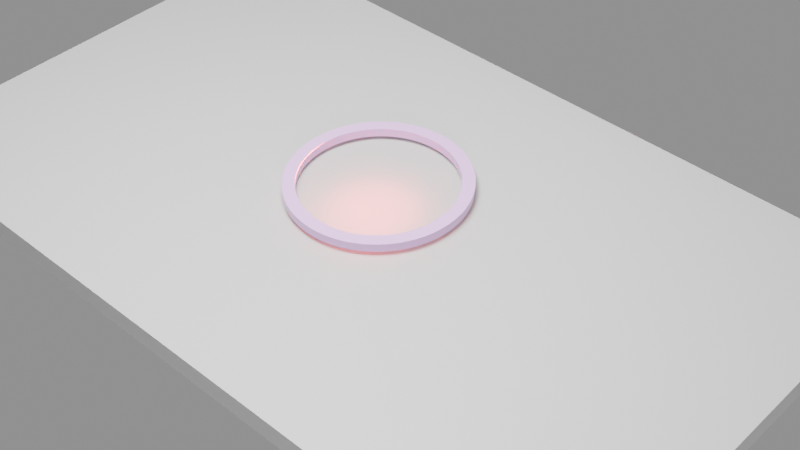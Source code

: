# Source: Anneal_Free_Quartz.blend  (saved by Blender 4.3.34; exported with 4.5.12 LTS)
import bpy
from mathutils import Matrix  # noqa: F401  (used for matrix-valued properties, if any)

bpy.ops.wm.read_factory_settings(use_empty=True)
scene = bpy.context.scene
scene.name = 'Scene'

# ---- collections
col_photonics = bpy.data.collections.new('Photonics'); scene.collection.children.link(col_photonics)
col_electronics = bpy.data.collections.new('Electronics'); scene.collection.children.link(col_electronics)
col_light = bpy.data.collections.new('Light'); scene.collection.children.link(col_light)
col_useless = bpy.data.collections.new('Useless'); scene.collection.children.link(col_useless)
col_useless.hide_render = True

# ---- materials (node trees are filled in below, after node groups)
mat_material = bpy.data.materials.new('Material')
mat_core = bpy.data.materials.new('Core')
mat_sio2 = bpy.data.materials.new('sio2')
mat_cladding = bpy.data.materials.new('Cladding')

# ---- material node trees
mat_material.use_nodes = True; mat_material.node_tree.nodes.clear()
_N = mat_material.node_tree.nodes; _L = mat_material.node_tree.links
n0 = _N.new('ShaderNodeBsdfPrincipled'); n0.name = 'Principled BSDF'; n0.location = (10, 300)
n0.inputs[0].default_value = (0.4932, 0.4932, 0.4932, 1.0)
n0.inputs[4].default_value = 0.7717
n1 = _N.new('ShaderNodeOutputMaterial'); n1.name = 'Material Output'; n1.location = (300, 300)
_L.new(n0.outputs[0], n1.inputs[0])
n1.is_active_output = True
mat_core.use_nodes = True; mat_core.node_tree.nodes.clear()
_N = mat_core.node_tree.nodes; _L = mat_core.node_tree.links
n0 = _N.new('ShaderNodeOutputMaterial'); n0.name = 'Material Output'; n0.location = (300, 300)
n1 = _N.new('ShaderNodeBsdfPrincipled'); n1.name = 'Principled BSDF'; n1.location = (10, 300)
n1.inputs[0].default_value = (0.6071, 0.3206, 0.6698, 1.0)
n1.inputs[2].default_value = 0.03804
_L.new(n1.outputs[0], n0.inputs[0])
n0.is_active_output = True
mat_sio2.use_nodes = True; mat_sio2.node_tree.nodes.clear()
_N = mat_sio2.node_tree.nodes; _L = mat_sio2.node_tree.links
n0 = _N.new('ShaderNodeOutputMaterial'); n0.name = 'Material Output'; n0.location = (287, 224)
n1 = _N.new('ShaderNodeBsdfAnisotropic'); n1.name = 'Glossy BSDF'; n1.location = (-24, 169)
n1.inputs[0].default_value = (0.5066, 0.6125, 0.9502, 1.0)
n1.inputs[1].default_value = 0.8
n1.inputs[2].default_value = -0.5
_L.new(n1.outputs[0], n0.inputs[0])
n0.is_active_output = True
mat_cladding.use_nodes = True; mat_cladding.node_tree.nodes.clear()
_N = mat_cladding.node_tree.nodes; _L = mat_cladding.node_tree.links
n0 = _N.new('ShaderNodeBsdfPrincipled'); n0.name = 'Principled BSDF'; n0.location = (10, 300)
n0.inputs[0].default_value = (0.5602, 0.8074, 0.8509, 1.0)
n0.inputs[1].default_value = 0.03261
n0.inputs[2].default_value = 1.0
n0.inputs[3].default_value = 1.6
n0.inputs[4].default_value = 0.5
n0.inputs[22].default_value = (0.9698, 0.8803, 1.0, 1.0)
n1 = _N.new('ShaderNodeOutputMaterial'); n1.name = 'Material Output'; n1.location = (300, 300)
n2 = _N.new('ShaderNodeUVMap'); n2.name = 'UV Map'; n2.location = (-190, 132)
_L.new(n0.outputs[0], n1.inputs[0])
_L.new(n2.outputs[0], n0.inputs[5])
n1.is_active_output = True

# ---- world
world_world = bpy.data.worlds.new('World'); scene.world = world_world
world_world.use_nodes = True; world_world.node_tree.nodes.clear()
_N = world_world.node_tree.nodes; _L = world_world.node_tree.links
n0 = _N.new('ShaderNodeOutputWorld'); n0.name = 'World Output'; n0.location = (279, 200)
n1 = _N.new('ShaderNodeBsdfPrincipled'); n1.name = 'Principled BSDF'; n1.location = (-142, 191)
n1.inputs[0].default_value = (1.0, 1.0, 1.0, 1.0)
n1.inputs[28].default_value = 0.3
_L.new(n1.outputs[0], n0.inputs[0])
n0.is_active_output = True
world_world.color = (0.05088, 0.05088, 0.05088)
world_world.sun_shadow_jitter_overblur = 0.0

# ---- cameras
cam_camera = bpy.data.cameras.new('Camera')
cam_camera.clip_end = 100.0
cam_camera.lens = 110.0
cam_camera.ortho_scale = 7.314
cam_camera.shift_x = -0.04
cam_camera.shift_y = -0.07
cam_camera_001 = bpy.data.cameras.new('Camera.001')
cam_camera_001.clip_end = 100.0
cam_camera_001.lens = 63.03
cam_camera_001.ortho_scale = 7.314
cam_camera_001.shift_x = -0.04
cam_camera_001.shift_y = 0.01

# ---- lights
light_light_002 = bpy.data.lights.new('Light.002', 'SPOT')
light_light_002.energy = 2000.0
light_light_002.shadow_soft_size = 4.126
light_light_002.spot_blend = 0.0
light_light_002.spot_size = 1.465
light_light_002.use_soft_falloff = False
light_light_008 = bpy.data.lights.new('Light.008', 'SPOT')
light_light_008.color = (1.0, 0.03212, 0.0613)
light_light_008.energy = 8000.0
light_light_008.spot_blend = 0.0
light_light_008.spot_size = 2.332
light_light_008.use_soft_falloff = False
light_light_005 = bpy.data.lights.new('Light.005', 'SPOT')
light_light_005.energy = 5000.0
light_light_005.shadow_soft_size = 1.172
light_light_005.spot_blend = 0.0
light_light_005.spot_size = 1.152
light_light_005.use_soft_falloff = False
light_light_007 = bpy.data.lights.new('Light.007', 'SPOT')
light_light_007.energy = 7000.0
light_light_007.shadow_soft_size = 1.868
light_light_007.spot_blend = 0.0
light_light_007.spot_size = 2.367
light_light_007.use_soft_falloff = False
light_light_009 = bpy.data.lights.new('Light.009', 'SPOT')
light_light_009.energy = 7000.0
light_light_009.shadow_soft_size = 1.868
light_light_009.spot_blend = 0.0
light_light_009.spot_size = 2.367
light_light_009.use_soft_falloff = False
light_light_001 = bpy.data.lights.new('Light.001', 'SPOT')
light_light_001.energy = 2000.0
light_light_001.shadow_soft_size = 0.6348
light_light_001.spot_size = 1.18

# ---- meshes
me_plane = bpy.data.meshes.new('Plane')
me_plane.from_pydata([(-1.0, -1.0, 0.0), (1.0, -1.0, 0.0), (-1.0, 1.0, 0.0), (1.0, 1.0, 0.0), (-1.0, -1.0, 15.43), (1.0, -1.0, 15.43), (-1.0, 1.0, 15.43), (1.0, 1.0, 15.43)], [], [(0, 2, 3, 1), (4, 5, 7, 6), (1, 3, 7, 5), (2, 0, 4, 6), (3, 2, 6, 7), (0, 1, 5, 4)])
_uv = me_plane.uv_layers.new(name='UVMap')
_uv.uv.foreach_set('vector', [0.0, 0.0, 0.0, 1.0, 1.0, 1.0, 1.0, 0.0, 0.0, 0.0, 1.0, 0.0, 1.0, 1.0, 0.0, 1.0, 1.0, 0.0, 1.0, 1.0, 1.0, 1.0, 1.0, 0.0, 0.0, 1.0, 0.0, 0.0, 0.0, 0.0, 0.0, 1.0, 1.0, 1.0, 0.0, 1.0, 0.0, 1.0, 1.0, 1.0, 0.0, 0.0, 1.0, 0.0, 1.0, 0.0, 0.0, 0.0])
me_plane.materials.append(mat_material)
me_plane.auto_texspace = False
me_plane.update()
me_plane_002 = bpy.data.meshes.new('Plane.002')
me_plane_002.from_pydata([(-1.0, -1.0, 0.0), (1.0, -1.0, 0.0), (-1.0, 1.0, 0.0), (1.0, 1.0, 0.0), (-1.0, -1.0, 15.43), (1.0, -1.0, 15.43), (-1.0, 1.0, 15.43), (1.0, 1.0, 15.43)], [], [(0, 2, 3, 1), (4, 5, 7, 6), (1, 3, 7, 5), (2, 0, 4, 6), (3, 2, 6, 7), (0, 1, 5, 4)])
_uv = me_plane_002.uv_layers.new(name='UVMap')
_uv.uv.foreach_set('vector', [0.0, 0.0, 0.0, 1.0, 1.0, 1.0, 1.0, 0.0, 0.0, 0.0, 1.0, 0.0, 1.0, 1.0, 0.0, 1.0, 1.0, 0.0, 1.0, 1.0, 1.0, 1.0, 1.0, 0.0, 0.0, 1.0, 0.0, 0.0, 0.0, 0.0, 0.0, 1.0, 1.0, 1.0, 0.0, 1.0, 0.0, 1.0, 1.0, 1.0, 0.0, 0.0, 1.0, 0.0, 1.0, 0.0, 0.0, 0.0])
me_plane_002.materials.append(mat_core)
me_plane_002.auto_texspace = False
me_plane_002.update()
me_plane_001 = bpy.data.meshes.new('Plane.001')
me_plane_001.from_pydata([(-1.0, -1.0, 0.0), (1.0, -1.0, 0.0), (-1.0, 1.0, 0.0), (1.0, 1.0, 0.0), (-1.0, -1.0, 15.43), (1.0, -1.0, 15.43), (-1.0, 1.0, 15.43), (1.0, 1.0, 15.43)], [], [(0, 2, 3, 1), (4, 5, 7, 6), (1, 3, 7, 5), (2, 0, 4, 6), (3, 2, 6, 7), (0, 1, 5, 4)])
_uv = me_plane_001.uv_layers.new(name='UVMap')
_uv.uv.foreach_set('vector', [0.0, 0.0, 0.0, 1.0, 1.0, 1.0, 1.0, 0.0, 0.0, 0.0, 1.0, 0.0, 1.0, 1.0, 0.0, 1.0, 1.0, 0.0, 1.0, 1.0, 1.0, 1.0, 1.0, 0.0, 0.0, 1.0, 0.0, 0.0, 0.0, 0.0, 0.0, 1.0, 1.0, 1.0, 0.0, 1.0, 0.0, 1.0, 1.0, 1.0, 0.0, 0.0, 1.0, 0.0, 1.0, 0.0, 0.0, 0.0])
me_plane_001.materials.append(mat_cladding)
me_plane_001.auto_texspace = False
me_plane_001.update()

# ---- curves / text
cu_plane_002 = bpy.data.curves.new('Plane.002', 'CURVE')
cu_plane_002.dimensions = '3D'
_sp = cu_plane_002.splines.new('POLY'); _sp.points.add(3)
_sp.points.foreach_set('co', [-1.0, -1.0, 0.0, 0.0, 1.0, -1.0, 0.0, 0.0, 1.0, 1.0, 0.0, 0.0, -1.0, 1.0, 0.0, 0.0])
_sp.order_v = 0
_sp.resolution_v = 0
_sp.use_cyclic_u = True
_sp.use_endpoint_u = True
_sp.use_smooth = False
cu_plane_002.fill_mode = 'FULL'
cu_plane_003 = bpy.data.curves.new('Plane.003', 'CURVE')
cu_plane_003.dimensions = '3D'
_sp = cu_plane_003.splines.new('POLY'); _sp.points.add(3)
_sp.points.foreach_set('co', [-1.0, -1.0, 0.0, 0.0, 1.0, -1.0, 0.0, 0.0, 1.0, 1.0, 0.0, 0.0, -1.0, 1.0, 0.0, 0.0])
_sp.order_v = 0
_sp.resolution_v = 0
_sp.use_cyclic_u = True
_sp.use_endpoint_u = True
_sp.use_smooth = False
cu_plane_003.fill_mode = 'FULL'
cu_plane_004 = bpy.data.curves.new('Plane.004', 'CURVE')
cu_plane_004.dimensions = '3D'
_sp = cu_plane_004.splines.new('POLY'); _sp.points.add(3)
_sp.points.foreach_set('co', [-1.0, -1.0, 0.0, 0.0, 1.0, -1.0, 0.0, 0.0, 1.0, 1.0, 0.0, 0.0, -1.0, 1.0, 0.0, 0.0])
_sp.order_v = 0
_sp.resolution_v = 0
_sp.use_cyclic_u = True
_sp.use_endpoint_u = True
_sp.use_smooth = False
cu_plane_004.fill_mode = 'FULL'
cu_b_ziercircle_001 = bpy.data.curves.new('BézierCircle.001', 'CURVE')
cu_b_ziercircle_001.dimensions = '3D'
_sp = cu_b_ziercircle_001.splines.new('BEZIER'); _sp.bezier_points.add(3)
_sp.bezier_points.foreach_set('co', [-1.0, 0.0, 0.0, 0.0, 1.0, 0.0, 1.0, 0.0, 0.0, 0.0, -1.0, 0.0])
_sp.bezier_points.foreach_set('handle_left', [-1.0, -0.5521, 0.0, -0.5521, 1.0, 0.0, 1.0, 0.5521, 0.0, 0.5521, -1.0, 0.0])
_sp.bezier_points.foreach_set('handle_right', [-1.0, 0.5521, 0.0, 0.5521, 1.0, 0.0, 1.0, -0.5521, 0.0, -0.5521, -1.0, 0.0])
for _p, _l, _r in zip(_sp.bezier_points, ['AUTO', 'AUTO', 'AUTO', 'AUTO'], ['AUTO', 'AUTO', 'AUTO', 'AUTO']): _p.handle_left_type = _l; _p.handle_right_type = _r
_sp.order_u = 0
_sp.order_v = 0
_sp.resolution_u = 33
_sp.use_cyclic_u = True
_sp.use_smooth = False
cu_b_ziercircle_001.materials.append(mat_core)
cu_b_ziercircle_001.use_path = True
cu_b_ziercircle_001.bevel_mode = 'OBJECT'
cu_b_ziercircle_001.resolution_u = 33
cu_b_ziercircle_001.render_resolution_u = 29
cu_b_ziercircle_001.fill_mode = 'FULL'
cu_b_ziercircle_001.twist_smooth = 4.81
cu_plane_005 = bpy.data.curves.new('Plane.005', 'CURVE')
cu_plane_005.dimensions = '3D'
_sp = cu_plane_005.splines.new('POLY'); _sp.points.add(3)
_sp.points.foreach_set('co', [-1.0, -1.0, 0.0, 0.0, 1.0, -1.0, 0.0, 0.0, 1.0, 1.0, 0.0, 0.0, -1.0, 1.0, 0.0, 0.0])
_sp.order_v = 0
_sp.resolution_v = 0
_sp.use_cyclic_u = True
_sp.use_endpoint_u = True
_sp.use_smooth = False
cu_plane_005.fill_mode = 'FULL'
cu_plane_001 = bpy.data.curves.new('Plane.001', 'CURVE')
cu_plane_001.dimensions = '3D'
_sp = cu_plane_001.splines.new('POLY'); _sp.points.add(3)
_sp.points.foreach_set('co', [-1.0, -1.0, 0.0, 0.0, 1.0, -1.0, 0.0, 0.0, 1.0, 1.0, 0.0, 0.0, -1.0, 1.0, 0.0, 0.0])
_sp.order_v = 0
_sp.resolution_v = 0
_sp.use_cyclic_u = True
_sp.use_endpoint_u = True
_sp.use_smooth = False
cu_plane_001.fill_mode = 'FULL'
txt_ultra_high_q_resonator = bpy.data.curves.new('Ultra-High Q Resonator', 'FONT')
txt_ultra_high_q_resonator.dimensions = '2D'
txt_ultra_high_q_resonator.body = 'Germanosilicate\nUltra-High-Q Resonator '
txt_ultra_high_q_resonator.extrude = 0.02
txt_ultra_high_q_resonator.resolution_u = 20
txt_ultra_high_q_resonator.size = 0.16
cu_b_ziercircle = bpy.data.curves.new('BézierCircle', 'CURVE')
cu_b_ziercircle.dimensions = '3D'
_sp = cu_b_ziercircle.splines.new('BEZIER'); _sp.bezier_points.add(3)
_sp.bezier_points.foreach_set('co', [-1.0, 0.0, 0.0, 0.0, 1.0, 0.0, 1.0, 0.0, 0.0, 0.0, -1.0, 0.0])
_sp.bezier_points.foreach_set('handle_left', [-1.0, -0.5521, 0.0, -0.5521, 1.0, 0.0, 1.0, 0.5521, 0.0, 0.5521, -1.0, 0.0])
_sp.bezier_points.foreach_set('handle_right', [-1.0, 0.5521, 0.0, 0.5521, 1.0, 0.0, 1.0, -0.5521, 0.0, -0.5521, -1.0, 0.0])
for _p, _l, _r in zip(_sp.bezier_points, ['AUTO', 'AUTO', 'AUTO', 'AUTO'], ['AUTO', 'AUTO', 'AUTO', 'AUTO']): _p.handle_left_type = _l; _p.handle_right_type = _r
_sp.order_u = 0
_sp.order_v = 0
_sp.resolution_u = 33
_sp.use_cyclic_u = True
_sp.use_smooth = False
cu_b_ziercircle.materials.append(mat_sio2)
cu_b_ziercircle.use_path = True
cu_b_ziercircle.bevel_mode = 'OBJECT'
cu_b_ziercircle.resolution_u = 33
cu_b_ziercircle.render_resolution_u = 29
cu_b_ziercircle.fill_mode = 'FULL'
cu_b_ziercircle.twist_smooth = 4.81

# ---- objects
ob_si = bpy.data.objects.new('Si', me_plane)
ob_core = bpy.data.objects.new('Core', me_plane_002)
ob_wg_001 = bpy.data.objects.new('wg.001', cu_plane_002)
ob_wg_002 = bpy.data.objects.new('wg.002', cu_plane_003)
ob_wg_003 = bpy.data.objects.new('wg.003', cu_plane_004)
ob_ring_001 = bpy.data.objects.new('ring.001', cu_b_ziercircle_001)
ob_wg_004 = bpy.data.objects.new('wg.004', cu_plane_005)
ob_light_001 = bpy.data.objects.new('Light.001', light_light_002)
ob_light_002 = bpy.data.objects.new('Light.002', light_light_008)
ob_light_003 = bpy.data.objects.new('Light.003', light_light_005)
ob_light_004 = bpy.data.objects.new('Light.004', light_light_007)
ob_light_005 = bpy.data.objects.new('Light.005', light_light_009)
ob_wg = bpy.data.objects.new('wg', cu_plane_001)
ob_top = bpy.data.objects.new('Top', light_light_001)
ob_text = bpy.data.objects.new('Text', txt_ultra_high_q_resonator)
ob_camera = bpy.data.objects.new('Camera', cam_camera)
ob_backup = bpy.data.objects.new('backUp', cam_camera_001)
ob_ring = bpy.data.objects.new('ring', cu_b_ziercircle)
ob_cladding = bpy.data.objects.new('Cladding', me_plane_001)

# ---- transforms, parenting, visibility, modifiers, constraints
ob_si.location = (0.3595, 2.888, 0.5379)
ob_si.scale = (2.189, 3.652, -0.01265)
ob_core.location = (0.3539, -6.579, 0.7782)
ob_core.scale = (0.1822, 1.703, -0.01518)
ob_core.hide_render = True
ob_core.visible_shadow = False
ob_wg_001.location = (-2.433, -1.911, 0.3209)
ob_wg_001.rotation_euler = (9.103, -6.82, -1.613)
ob_wg_001.scale = (0.03, 0.03, 1.0)
ob_wg_001.hide_render = True
ob_wg_002.location = (0.0, 0.0, 0.0)
ob_wg_002.rotation_euler = (1.571, 0.0, 0.0)
ob_wg_002.scale = (0.03, 0.03, 1.0)
ob_wg_002.hide_render = True
ob_wg_003.location = (0.5164, -6.516, 2.727)
ob_wg_003.rotation_euler = (1.571, 0.0, 0.0)
ob_wg_003.scale = (0.07298, 0.07298, 2.433)
ob_wg_003.hide_render = True
ob_ring_001.location = (0.5103, 2.942, 0.6175)
ob_ring_001.scale = (0.7438, 0.7438, 0.5238)
ob_wg_004.location = (0.0, 0.0, 0.0)
ob_wg_004.rotation_euler = (1.571, 0.0, 0.0)
ob_wg_004.scale = (0.03, 0.03, 1.0)
ob_wg_004.hide_render = True
ob_light_001.location = (8.045, 0.7516, -1.184)
ob_light_001.rotation_euler = (1.672, -0.2176, 1.787)
ob_light_001.lock_rotations_4d = False
ob_light_001.empty_display_type = 'ARROWS'
ob_light_001.color = (0.0, 0.0, 0.0, 0.0)
ob_light_001.hide_render = True
ob_light_001.lineart.crease_threshold = 0.0
ob_light_002.location = (0.4266, 2.991, 0.3672)
ob_light_002.rotation_euler = (3.123, -0.0206, -3.009)
ob_light_002.lock_rotations_4d = False
ob_light_002.empty_display_type = 'ARROWS'
ob_light_002.color = (0.0, 0.0, 0.0, 0.0)
ob_light_002.lineart.crease_threshold = 0.0
ob_light_003.location = (-9.895, -9.581, 6.064)
ob_light_003.rotation_euler = (1.048, -0.5843, -0.5244)
ob_light_003.lock_rotations_4d = False
ob_light_003.empty_display_type = 'ARROWS'
ob_light_003.color = (0.0, 0.0, 0.0, 0.0)
ob_light_003.lineart.crease_threshold = 0.0
ob_light_004.location = (-0.7765, 2.78, 7.494)
ob_light_004.rotation_euler = (-0.1309, -0.09944, -0.6741)
ob_light_004.lock_rotations_4d = False
ob_light_004.empty_display_type = 'ARROWS'
ob_light_004.color = (0.0, 0.0, 0.0, 0.0)
ob_light_004.lineart.crease_threshold = 0.0
ob_light_005.location = (2.747, 9.061, 7.697)
ob_light_005.rotation_euler = (-0.7043, 0.02415, -0.729)
ob_light_005.lock_rotations_4d = False
ob_light_005.empty_display_type = 'ARROWS'
ob_light_005.color = (0.0, 0.0, 0.0, 0.0)
ob_light_005.hide_render = True
ob_light_005.lineart.crease_threshold = 0.0
ob_wg.location = (0.0, 0.0, 0.0)
ob_wg.rotation_euler = (1.571, 0.0, 0.0)
ob_wg.scale = (0.03, 0.03, 1.0)
ob_wg.hide_render = True
ob_top.location = (0.001636, -0.001665, 4.036)
ob_top.rotation_euler = (-0.001692, -0.002113, 2.287)
ob_top.lock_rotations_4d = False
ob_top.empty_display_type = 'ARROWS'
ob_top.color = (0.0, 0.0, 0.0, 0.0)
ob_top.hide_render = True
ob_top.lineart.crease_threshold = 0.0
ob_text.location = (-2.235, -0.5487, 0.16)
ob_text.rotation_euler = (1.222, 0.02618, -0.733)
ob_text.hide_render = True
ob_text.visible_diffuse = False
ob_text.visible_glossy = False
ob_text.visible_shadow = False
ob_camera.location = (-6.989, -6.896, 3.5)
ob_camera.rotation_euler = (1.244, 3.725e-09, 5.486)
ob_camera.scale = (0.97, 0.65, 1.0)
ob_camera.lock_rotations_4d = False
ob_camera.empty_display_type = 'ARROWS'
ob_camera.color = (0.0, 0.0, 0.0, 0.0)
ob_camera.hide_render = True
ob_camera.display_type = 'WIRE'
ob_camera.lineart.crease_threshold = 0.0
ob_backup.location = (-5.808, -3.392, 7.96)
ob_backup.rotation_euler = (0.8476, 2.189e-06, 5.45)
ob_backup.scale = (1.0, 1.0, 1.0)
ob_backup.lock_rotations_4d = False
ob_backup.empty_display_type = 'ARROWS'
ob_backup.color = (0.0, 0.0, 0.0, 0.0)
ob_backup.display_type = 'WIRE'
ob_backup.lineart.crease_threshold = 0.0
ob_ring.location = (0.0, 0.1404, 0.0)
ob_ring.hide_render = True
ob_cladding.location = (0.0, 0.01, 2.28)
ob_cladding.scale = (2.47, 6.73, -0.15)
ob_cladding.hide_render = True
ob_cladding.visible_shadow = False
cu_b_ziercircle_001.bevel_object = ob_wg_003
cu_b_ziercircle.bevel_object = ob_wg

# ---- collection membership
col_photonics.objects.link(ob_si)
col_photonics.objects.link(ob_core)
col_electronics.objects.link(ob_wg_001)
col_electronics.objects.link(ob_wg_002)
col_electronics.objects.link(ob_wg_003)
col_electronics.objects.link(ob_ring_001)
col_electronics.objects.link(ob_wg_004)
col_light.objects.link(ob_light_001)
col_light.objects.link(ob_light_002)
col_light.objects.link(ob_light_003)
col_light.objects.link(ob_light_004)
col_light.objects.link(ob_light_005)
col_useless.objects.link(ob_wg)
col_useless.objects.link(ob_top)
col_useless.objects.link(ob_text)
col_useless.objects.link(ob_camera)
col_useless.objects.link(ob_backup)
col_useless.objects.link(ob_ring)
col_useless.objects.link(ob_cladding)
def _layer_coll(name, lc=None):
    lc = lc or bpy.context.view_layer.layer_collection
    for c in lc.children:
        if c.name == name: return c
        r = _layer_coll(name, c)
        if r: return r
_layer_coll('Useless').exclude = True

# ---- scene / render settings (as saved in the file)
scene.camera = ob_backup
scene.frame_start = 1; scene.frame_end = 250; scene.frame_set(1)
scene.render.engine = 'CYCLES'
scene.render.film_transparent = True
scene.cycles.samples = 2048
scene.cycles.max_bounces = 24
scene.cycles.diffuse_bounces = 12
scene.cycles.glossy_bounces = 12
scene.cycles.transparent_max_bounces = 12
scene.eevee.taa_samples = 10
bpy.context.view_layer.update()
